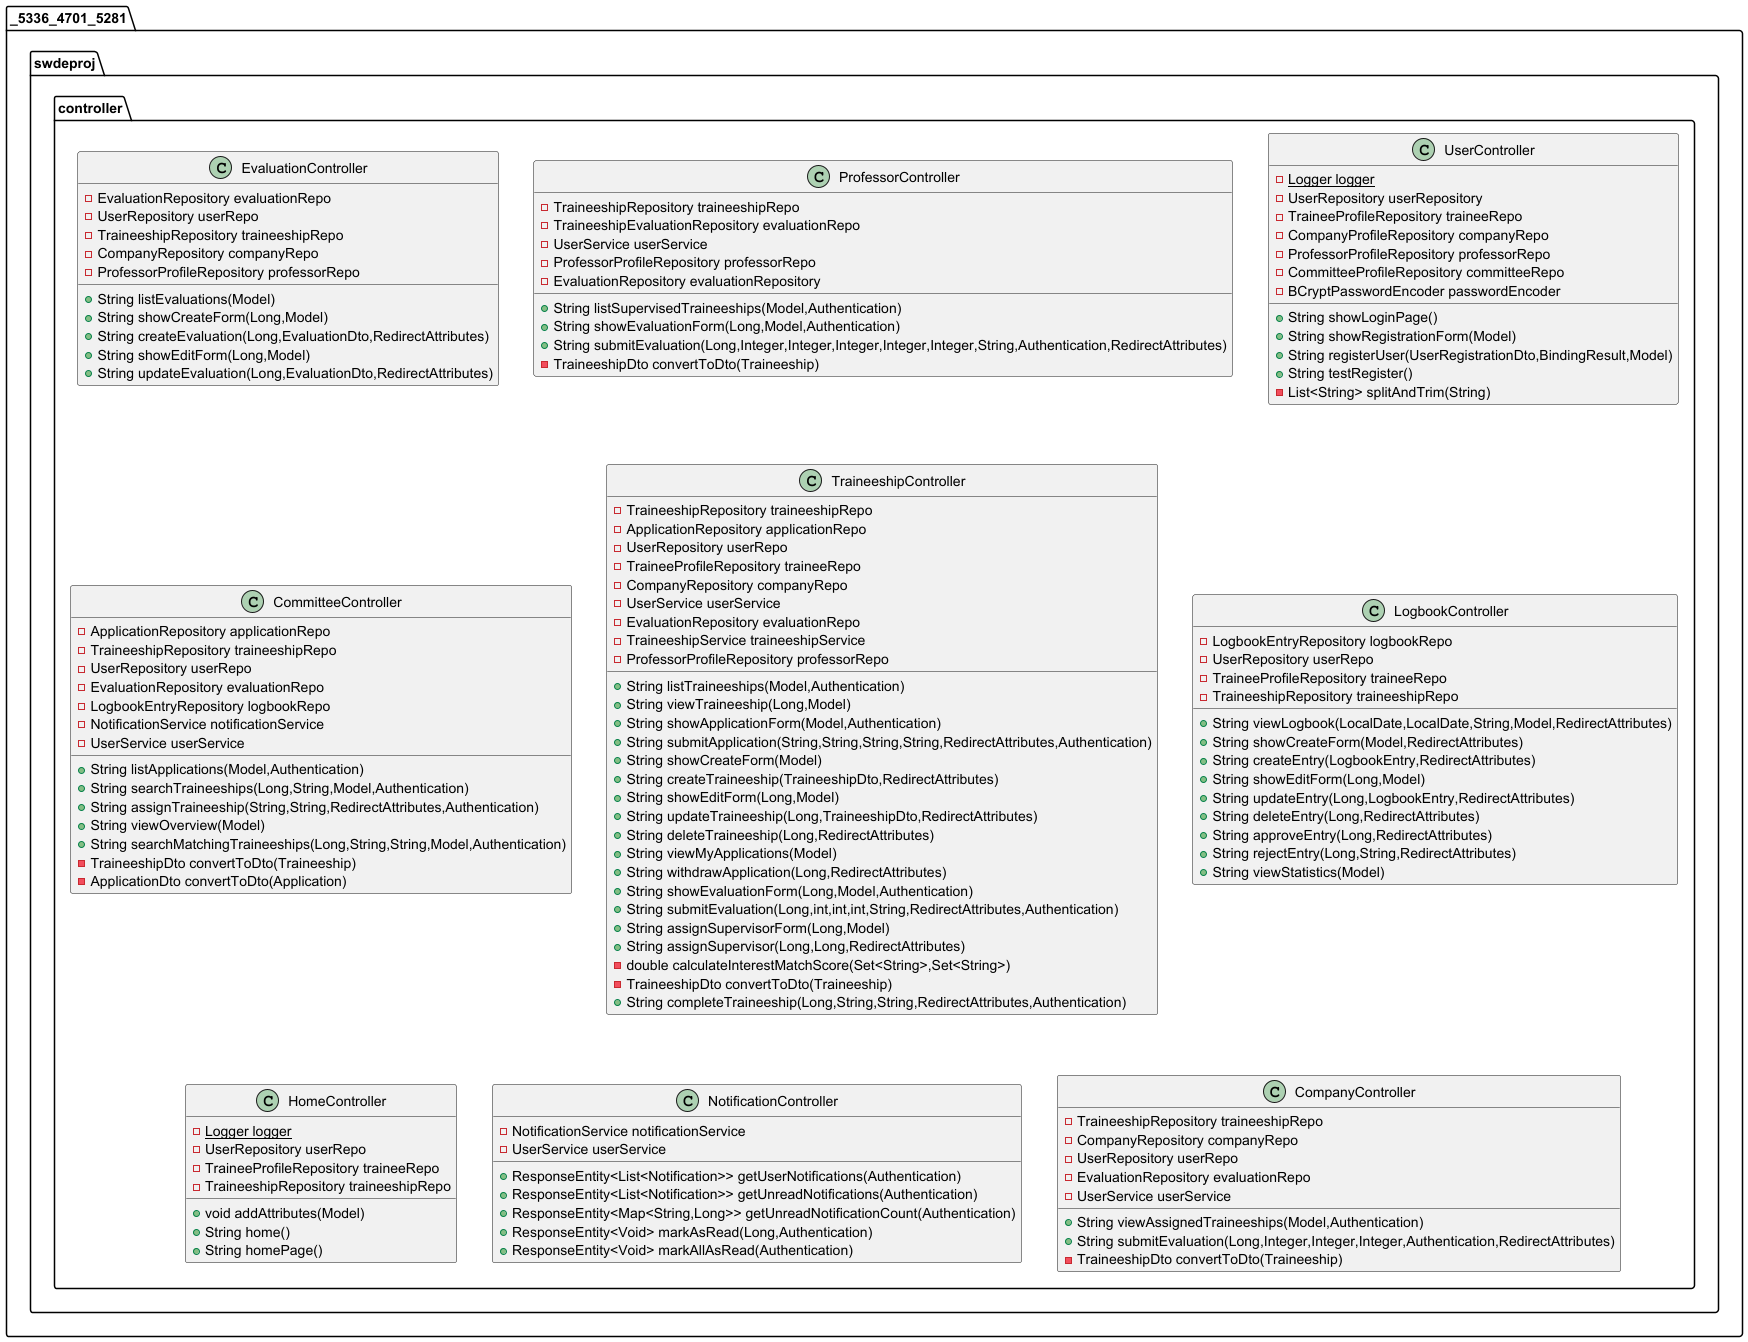

The diagram above was rendered by PlantUML. Its source (embedded in the PNG):
@startuml
class _5336_4701_5281.swdeproj.controller.EvaluationController {
- EvaluationRepository evaluationRepo
- UserRepository userRepo
- TraineeshipRepository traineeshipRepo
- CompanyRepository companyRepo
- ProfessorProfileRepository professorRepo
+ String listEvaluations(Model)
+ String showCreateForm(Long,Model)
+ String createEvaluation(Long,EvaluationDto,RedirectAttributes)
+ String showEditForm(Long,Model)
+ String updateEvaluation(Long,EvaluationDto,RedirectAttributes)
}


class _5336_4701_5281.swdeproj.controller.ProfessorController {
- TraineeshipRepository traineeshipRepo
- TraineeshipEvaluationRepository evaluationRepo
- UserService userService
- ProfessorProfileRepository professorRepo
- EvaluationRepository evaluationRepository
+ String listSupervisedTraineeships(Model,Authentication)
+ String showEvaluationForm(Long,Model,Authentication)
+ String submitEvaluation(Long,Integer,Integer,Integer,Integer,Integer,String,Authentication,RedirectAttributes)
- TraineeshipDto convertToDto(Traineeship)
}


class _5336_4701_5281.swdeproj.controller.UserController {
- {static} Logger logger
- UserRepository userRepository
- TraineeProfileRepository traineeRepo
- CompanyProfileRepository companyRepo
- ProfessorProfileRepository professorRepo
- CommitteeProfileRepository committeeRepo
- BCryptPasswordEncoder passwordEncoder
+ String showLoginPage()
+ String showRegistrationForm(Model)
+ String registerUser(UserRegistrationDto,BindingResult,Model)
+ String testRegister()
- List<String> splitAndTrim(String)
}


class _5336_4701_5281.swdeproj.controller.CommitteeController {
- ApplicationRepository applicationRepo
- TraineeshipRepository traineeshipRepo
- UserRepository userRepo
- EvaluationRepository evaluationRepo
- LogbookEntryRepository logbookRepo
- NotificationService notificationService
- UserService userService
+ String listApplications(Model,Authentication)
+ String searchTraineeships(Long,String,Model,Authentication)
+ String assignTraineeship(String,String,RedirectAttributes,Authentication)
+ String viewOverview(Model)
+ String searchMatchingTraineeships(Long,String,String,Model,Authentication)
- TraineeshipDto convertToDto(Traineeship)
- ApplicationDto convertToDto(Application)
}


class _5336_4701_5281.swdeproj.controller.TraineeshipController {
- TraineeshipRepository traineeshipRepo
- ApplicationRepository applicationRepo
- UserRepository userRepo
- TraineeProfileRepository traineeRepo
- CompanyRepository companyRepo
- UserService userService
- EvaluationRepository evaluationRepo
- TraineeshipService traineeshipService
- ProfessorProfileRepository professorRepo
+ String listTraineeships(Model,Authentication)
+ String viewTraineeship(Long,Model)
+ String showApplicationForm(Model,Authentication)
+ String submitApplication(String,String,String,String,RedirectAttributes,Authentication)
+ String showCreateForm(Model)
+ String createTraineeship(TraineeshipDto,RedirectAttributes)
+ String showEditForm(Long,Model)
+ String updateTraineeship(Long,TraineeshipDto,RedirectAttributes)
+ String deleteTraineeship(Long,RedirectAttributes)
+ String viewMyApplications(Model)
+ String withdrawApplication(Long,RedirectAttributes)
+ String showEvaluationForm(Long,Model,Authentication)
+ String submitEvaluation(Long,int,int,int,String,RedirectAttributes,Authentication)
+ String assignSupervisorForm(Long,Model)
+ String assignSupervisor(Long,Long,RedirectAttributes)
- double calculateInterestMatchScore(Set<String>,Set<String>)
- TraineeshipDto convertToDto(Traineeship)
+ String completeTraineeship(Long,String,String,RedirectAttributes,Authentication)
}


class _5336_4701_5281.swdeproj.controller.LogbookController {
- LogbookEntryRepository logbookRepo
- UserRepository userRepo
- TraineeProfileRepository traineeRepo
- TraineeshipRepository traineeshipRepo
+ String viewLogbook(LocalDate,LocalDate,String,Model,RedirectAttributes)
+ String showCreateForm(Model,RedirectAttributes)
+ String createEntry(LogbookEntry,RedirectAttributes)
+ String showEditForm(Long,Model)
+ String updateEntry(Long,LogbookEntry,RedirectAttributes)
+ String deleteEntry(Long,RedirectAttributes)
+ String approveEntry(Long,RedirectAttributes)
+ String rejectEntry(Long,String,RedirectAttributes)
+ String viewStatistics(Model)
}


class _5336_4701_5281.swdeproj.controller.HomeController {
- {static} Logger logger
- UserRepository userRepo
- TraineeProfileRepository traineeRepo
- TraineeshipRepository traineeshipRepo
+ void addAttributes(Model)
+ String home()
+ String homePage()
}


class _5336_4701_5281.swdeproj.controller.NotificationController {
- NotificationService notificationService
- UserService userService
+ ResponseEntity<List<Notification>> getUserNotifications(Authentication)
+ ResponseEntity<List<Notification>> getUnreadNotifications(Authentication)
+ ResponseEntity<Map<String,Long>> getUnreadNotificationCount(Authentication)
+ ResponseEntity<Void> markAsRead(Long,Authentication)
+ ResponseEntity<Void> markAllAsRead(Authentication)
}


class _5336_4701_5281.swdeproj.controller.CompanyController {
- TraineeshipRepository traineeshipRepo
- CompanyRepository companyRepo
- UserRepository userRepo
- EvaluationRepository evaluationRepo
- UserService userService
+ String viewAssignedTraineeships(Model,Authentication)
+ String submitEvaluation(Long,Integer,Integer,Integer,Authentication,RedirectAttributes)
- TraineeshipDto convertToDto(Traineeship)
}


@enduml